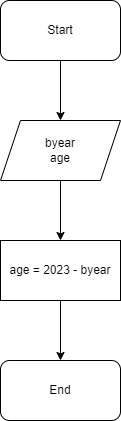

The diagram above was exported from draw.io. Its source (the exported page's mxGraphModel, read from the mxfile embedded in the PNG):
<mxGraphModel dx="1050" dy="573" grid="1" gridSize="10" guides="1" tooltips="1" connect="1" arrows="1" fold="1" page="1" pageScale="1" pageWidth="827" pageHeight="1169" math="0" shadow="0">
  <root>
    <mxCell id="0" />
    <mxCell id="1" parent="0" />
    <mxCell id="lmeArGbFVI7S_w7jlkGd-5" style="edgeStyle=orthogonalEdgeStyle;rounded=0;orthogonalLoop=1;jettySize=auto;html=1;entryX=0.5;entryY=0;entryDx=0;entryDy=0;" edge="1" parent="1" source="lmeArGbFVI7S_w7jlkGd-1" target="lmeArGbFVI7S_w7jlkGd-2">
      <mxGeometry relative="1" as="geometry" />
    </mxCell>
    <mxCell id="lmeArGbFVI7S_w7jlkGd-1" value="Start" style="rounded=1;whiteSpace=wrap;html=1;" vertex="1" parent="1">
      <mxGeometry x="354" y="60" width="120" height="60" as="geometry" />
    </mxCell>
    <mxCell id="lmeArGbFVI7S_w7jlkGd-6" style="edgeStyle=orthogonalEdgeStyle;rounded=0;orthogonalLoop=1;jettySize=auto;html=1;entryX=0.5;entryY=0;entryDx=0;entryDy=0;" edge="1" parent="1" source="lmeArGbFVI7S_w7jlkGd-2" target="lmeArGbFVI7S_w7jlkGd-4">
      <mxGeometry relative="1" as="geometry" />
    </mxCell>
    <mxCell id="lmeArGbFVI7S_w7jlkGd-2" value="byear&lt;br&gt;age" style="shape=parallelogram;perimeter=parallelogramPerimeter;whiteSpace=wrap;html=1;fixedSize=1;" vertex="1" parent="1">
      <mxGeometry x="354" y="180" width="120" height="60" as="geometry" />
    </mxCell>
    <mxCell id="lmeArGbFVI7S_w7jlkGd-8" style="edgeStyle=orthogonalEdgeStyle;rounded=0;orthogonalLoop=1;jettySize=auto;html=1;entryX=0.5;entryY=0;entryDx=0;entryDy=0;" edge="1" parent="1" source="lmeArGbFVI7S_w7jlkGd-4" target="lmeArGbFVI7S_w7jlkGd-7">
      <mxGeometry relative="1" as="geometry" />
    </mxCell>
    <mxCell id="lmeArGbFVI7S_w7jlkGd-4" value="age = 2023 - byear" style="rounded=0;whiteSpace=wrap;html=1;" vertex="1" parent="1">
      <mxGeometry x="354" y="300" width="120" height="60" as="geometry" />
    </mxCell>
    <mxCell id="lmeArGbFVI7S_w7jlkGd-7" value="End" style="rounded=1;whiteSpace=wrap;html=1;" vertex="1" parent="1">
      <mxGeometry x="354" y="420" width="120" height="60" as="geometry" />
    </mxCell>
  </root>
</mxGraphModel>